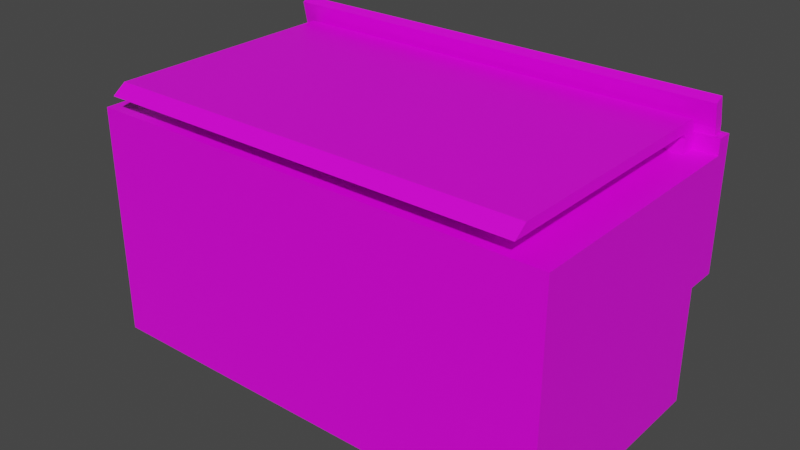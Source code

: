 # Source: freezer.blend  (saved by Blender 2.93.21; exported with 4.5.12 LTS)
import bpy
from mathutils import Matrix  # noqa: F401  (used for matrix-valued properties, if any)

bpy.ops.wm.read_factory_settings(use_empty=True)
scene = bpy.context.scene
scene.name = 'Scene'

# ---- collections
col_collection = bpy.data.collections.new('Collection'); scene.collection.children.link(col_collection)

# ---- images (referenced by path relative to the original .blend; pixels are not part of the script)
import os
ASSET_DIR = os.environ.get("B2B_ASSET_DIR", "")  # directory of the original .blend (textures are referenced by path, not embedded)
HERE = os.path.dirname(os.path.abspath(__file__))  # packed textures are extracted next to this script under _unpacked/

def load_image(name, relpath, width, height, colorspace="sRGB"):
    """Load a texture the original file referenced (path relative to the .blend, or extracted next to this script)."""
    p = next((c for c in (os.path.join(HERE, relpath), os.path.join(ASSET_DIR, relpath)) if relpath and os.path.exists(c)), "")
    if p:
        img = bpy.data.images.load(p, check_existing=True)
        img.name = name
    else:  # same state as the original file: an image datablock whose file is absent (Cycles renders it pink)
        img = bpy.data.images.new(name, width, height)
        img.source = "FILE"
        img.filepath = "//" + (relpath or name)
    img.colorspace_settings.name = colorspace
    return img
img_oscilloscope_jpg = load_image('oscilloscope.jpg', 'oscilloscope.jpg', 1024, 1024, 'sRGB')

# ---- materials (node trees are filled in below, after node groups)
mat_material = bpy.data.materials.new('Material')
mat_material.alpha_threshold = 0.0
mat_material.use_transparent_shadow = False
mat_material.line_color = (0.0, 0.0, 0.0, 1.0)

# ---- material node trees
mat_material.use_nodes = True; mat_material.node_tree.nodes.clear()
_N = mat_material.node_tree.nodes; _L = mat_material.node_tree.links
n0 = _N.new('ShaderNodeOutputMaterial'); n0.name = 'Material Output'; n0.location = (300, 300)
n1 = _N.new('ShaderNodeBsdfPrincipled'); n1.name = 'Principled BSDF'; n1.location = (10, 300)
n1.distribution = 'GGX'
n1.subsurface_method = 'BURLEY'
n1.inputs[2].default_value = 0.4
n1.inputs[3].default_value = 1.45
n1.inputs[27].default_value = (0.0, 0.0, 0.0, 1.0)
n1.inputs[28].default_value = 1.0
n2 = _N.new('ShaderNodeTexImage'); n2.name = 'Image Texture'; n2.location = (-642, 304)
n2.image = img_oscilloscope_jpg
_L.new(n1.outputs[0], n0.inputs[0])
_L.new(n2.outputs[0], n1.inputs[0])
n0.is_active_output = True

# ---- world
world_world = bpy.data.worlds.new('World'); scene.world = world_world
world_world.use_nodes = True; world_world.node_tree.nodes.clear()
_N = world_world.node_tree.nodes; _L = world_world.node_tree.links
n0 = _N.new('ShaderNodeOutputWorld'); n0.name = 'World Output'; n0.location = (300, 300)
n1 = _N.new('ShaderNodeBackground'); n1.name = 'Background'; n1.location = (10, 300)
n1.inputs[0].default_value = (0.05088, 0.05088, 0.05088, 1.0)
_L.new(n1.outputs[0], n0.inputs[0])
n0.is_active_output = True
world_world.color = (0.05088, 0.05088, 0.05088)
world_world.use_sun_shadow = False
world_world.sun_shadow_jitter_overblur = 0.0

# ---- meshes
me_cube = bpy.data.meshes.new('Cube')
me_cube.from_pydata([(1.641, 0.8127, 1.0), (2.019, 1.0, -1.0), (1.641, -0.8127, 1.0), (2.019, -1.0, -1.0), (-1.641, 0.8127, 1.0), (-2.019, 1.0, -1.0), (-1.641, -0.8127, 1.0), (-2.019, -1.0, -1.0), (2.019, -1.0, 1.0), (-2.019, -1.0, 1.0), (-2.019, 1.0, 1.0), (1.641, -0.8127, -0.6475), (-1.641, -0.8127, -0.6475), (1.641, 0.8127, -0.6475), (-1.641, 0.8127, -0.6475), (2.019, 1.0, 0.0), (-2.019, 1.0, 0.0), (1.818, 1.0, 1.0), (2.019, 1.276, 0.0), (-2.019, 1.276, 0.0), (-1.818, 1.0, 1.0), (2.019, 1.138, 1.0), (-2.019, 1.138, 1.0), (-1.818, 1.138, 1.0), (1.818, 1.138, 1.0), (1.962, 1.166, 1.127), (1.962, 1.248, 1.127), (0.5047, 1.248, 1.127), (-1.962, 1.166, 1.127), (-1.962, 1.248, 1.127), (1.009, 1.138, 1.127), (2.019, 1.138, 1.127), (2.019, 1.276, 1.127), (0.5047, 1.276, 1.127), (-2.019, 1.138, 1.127), (-2.019, 1.276, 1.127), (1.009, 1.166, 1.127), (1.962, 1.167, 1.183), (1.962, 1.248, 1.2), (-1.962, 1.167, 1.183), (-1.962, 1.248, 1.2), (1.962, 1.128, 1.377), (1.962, 1.203, 1.412), (-1.962, 1.128, 1.377), (-1.962, 1.203, 1.412), (-1.818, 1.014, 1.115), (1.818, 1.014, 1.115), (-1.818, 1.125, 1.198), (1.818, 1.125, 1.198), (-1.818, 0.9842, 1.157), (1.818, 0.9842, 1.157), (-1.818, 1.095, 1.24), (1.818, 1.095, 1.24), (-1.818, -1.067, 1.157), (1.818, -1.067, 1.157), (-1.818, -0.9557, 1.24), (1.818, -0.9557, 1.24)], [], [(4, 6, 12, 14), (5, 1, 3, 7), (49, 53, 55, 51, 47, 23, 20, 45), (6, 4, 10, 9), (13, 14, 12, 11), (6, 2, 11, 12), (0, 4, 14, 13), (2, 0, 13, 11), (7, 3, 8, 9), (26, 25, 36, 30, 31, 32, 33, 27), (36, 25, 37, 39, 28), (45, 46, 50, 49), (24, 21, 31, 30, 34, 22, 23), (47, 51, 52, 48), (17, 46, 45, 20), (19, 35, 33, 32, 18), (38, 42, 41, 37, 25, 26), (10, 22, 34, 35, 19, 16, 5, 7, 9), (39, 43, 44, 40, 29, 28), (28, 29, 27, 33, 35, 34, 30, 36), (39, 37, 41, 43), (5, 16, 15, 1), (38, 40, 44, 42), (29, 40, 38, 26, 27), (18, 32, 31, 21, 8, 3, 1, 15), (43, 41, 42, 44), (23, 47, 48, 24), (15, 16, 19, 18), (4, 0, 2, 6, 9, 8, 21, 24, 17, 20, 23, 22, 10), (54, 56, 55, 53), (49, 50, 54, 53), (52, 51, 55, 56), (48, 52, 56, 54, 50, 46, 17, 24)])
_uv = me_cube.uv_layers.new(name='UVMap')
_uv.uv.foreach_set('vector', [0.8516, 0.5234, 0.8516, 0.7266, 0.8516, 0.7266, 0.8516, 0.5234, 0.125, 0.5, 0.375, 0.5, 0.375, 0.75, 0.125, 0.75, 0.8438, 0.5, 0.8438, 0.5, 0.8438, 0.5, 0.8438, 0.5, 0.8438, 0.5, 0.8438, 0.5, 0.8438, 0.5, 0.8438, 0.5, 0.8516, 0.7266, 0.8516, 0.5234, 0.875, 0.5, 0.875, 0.75, 0.6484, 0.5234, 0.8516, 0.5234, 0.8516, 0.7266, 0.6484, 0.7266, 0.8516, 0.7266, 0.6484, 0.7266, 0.6484, 0.7266, 0.8516, 0.7266, 0.6484, 0.5234, 0.8516, 0.5234, 0.8516, 0.5234, 0.6484, 0.5234, 0.6484, 0.7266, 0.6484, 0.5234, 0.6484, 0.5234, 0.6484, 0.7266, 0.375, 1.0, 0.375, 0.75, 0.625, 0.75, 0.625, 1.0, 0.6285, 0.5, 0.6285, 0.5, 0.6875, 0.5, 0.6875, 0.5, 0.625, 0.5, 0.625, 0.5, 0.7188, 0.5, 0.7188, 0.5, 0.6875, 0.5, 0.6285, 0.5, 0.6285, 0.5, 0.8715, 0.5, 0.8715, 0.5, 0.8438, 0.5, 0.6562, 0.5, 0.6562, 0.5, 0.8438, 0.5, 0.6562, 0.5, 0.625, 0.5, 0.625, 0.5, 0.6875, 0.5, 0.875, 0.5, 0.875, 0.5, 0.8438, 0.5, 0.8438, 0.5, 0.8438, 0.5, 0.6562, 0.5, 0.6562, 0.5, 0.6562, 0.5, 0.6562, 0.5, 0.8438, 0.5, 0.8438, 0.5, 0.5, 0.25, 0.625, 0.25, 0.625, 0.4062, 0.625, 0.5, 0.5, 0.5, 0.6285, 0.5, 0.6285, 0.5, 0.6285, 0.5, 0.6285, 0.5, 0.6285, 0.5, 0.6285, 0.5, 0.625, 0.25, 0.625, 0.25, 0.625, 0.25, 0.625, 0.25, 0.5, 0.25, 0.5, 0.25, 0.375, 0.25, 0.375, 0.0, 0.625, 0.0, 0.8715, 0.5, 0.8715, 0.5, 0.8715, 0.5, 0.8715, 0.5, 0.8715, 0.5, 0.8715, 0.5, 0.8715, 0.5, 0.8715, 0.5, 0.7188, 0.5, 0.7188, 0.5, 0.875, 0.5, 0.875, 0.5, 0.6875, 0.5, 0.6875, 0.5, 0.8715, 0.5, 0.6285, 0.5, 0.6285, 0.5, 0.8715, 0.5, 0.375, 0.25, 0.5, 0.25, 0.5, 0.5, 0.375, 0.5, 0.6285, 0.5, 0.8715, 0.5, 0.8715, 0.5, 0.6285, 0.5, 0.8715, 0.5, 0.8715, 0.5, 0.6285, 0.5, 0.6285, 0.5, 0.7188, 0.5, 0.5, 0.5, 0.625, 0.5, 0.625, 0.5, 0.625, 0.5, 0.625, 0.75, 0.375, 0.75, 0.375, 0.5, 0.5, 0.5, 0.8715, 0.5, 0.6285, 0.5, 0.6285, 0.5, 0.8715, 0.5, 0.8438, 0.5, 0.8438, 0.5, 0.6562, 0.5, 0.6562, 0.5, 0.5, 0.5, 0.5, 0.25, 0.5, 0.25, 0.5, 0.5, 0.8516, 0.5234, 0.6484, 0.5234, 0.6484, 0.7266, 0.8516, 0.7266, 0.875, 0.75, 0.625, 0.75, 0.625, 0.5, 0.6562, 0.5, 0.6562, 0.5, 0.8438, 0.5, 0.8438, 0.5, 0.875, 0.5, 0.875, 0.5, 0.6562, 0.5, 0.6562, 0.5, 0.8438, 0.5, 0.8438, 0.5, 0.8438, 0.5, 0.6562, 0.5, 0.6562, 0.5, 0.8438, 0.5, 0.6562, 0.5, 0.8438, 0.5, 0.8438, 0.5, 0.6562, 0.5, 0.6562, 0.5, 0.6562, 0.5, 0.6562, 0.5, 0.6562, 0.5, 0.6562, 0.5, 0.6562, 0.5, 0.6562, 0.5, 0.6562, 0.5])
me_cube.materials.append(mat_material)
me_cube.use_remesh_preserve_volume = False
me_cube.use_remesh_preserve_attributes = False
me_cube.use_mirror_vertex_groups = False
me_cube.update()

# ---- objects
ob_freezer = bpy.data.objects.new('freezer', me_cube)

# ---- transforms, parenting, visibility, modifiers, constraints
ob_freezer.location = (0.0, 0.0, 0.0)
ob_freezer.lock_rotations_4d = False
ob_freezer.empty_display_type = 'ARROWS'
ob_freezer.lineart.crease_threshold = 0.0

# ---- collection membership
col_collection.objects.link(ob_freezer)

# ---- scene / render settings (as saved in the file)
scene.frame_start = 1; scene.frame_end = 250; scene.frame_set(1)
scene.render.engine = 'BLENDER_EEVEE_NEXT'
scene.cycles.use_denoising = False
scene.cycles.samples = 128
scene.cycles.sampling_pattern = 'TABULATED_SOBOL'
scene.cycles.use_adaptive_sampling = False
scene.cycles.use_light_tree = False
scene.view_settings.view_transform = 'Filmic'
bpy.context.view_layer.update()

# ---- added for rendering (the .blend has no active camera and no usable light): camera, sun
cam_auto = bpy.data.cameras.new('AutoCamera')
cam_auto.lens = 50.0
cam_auto.sensor_width = 36.0
cam_auto.clip_end = 1000.0
ob_auto_camera = bpy.data.objects.new('AutoCamera', cam_auto)
scene.collection.objects.link(ob_auto_camera)
ob_auto_camera.location = (4.86143, -5.72881, 4.09505)
ob_auto_camera.rotation_euler = (1.09748, -7.21219e-08, 0.694738)
scene.camera = ob_auto_camera
light_auto_sun = bpy.data.lights.new('AutoSun', 'SUN')
light_auto_sun.energy = 3.0
light_auto_sun.angle = 0.0523599
ob_auto_sun = bpy.data.objects.new('AutoSun', light_auto_sun)
scene.collection.objects.link(ob_auto_sun)
ob_auto_sun.rotation_euler = (0.872665, 0.174533, 0.523599)
bpy.context.view_layer.update()
